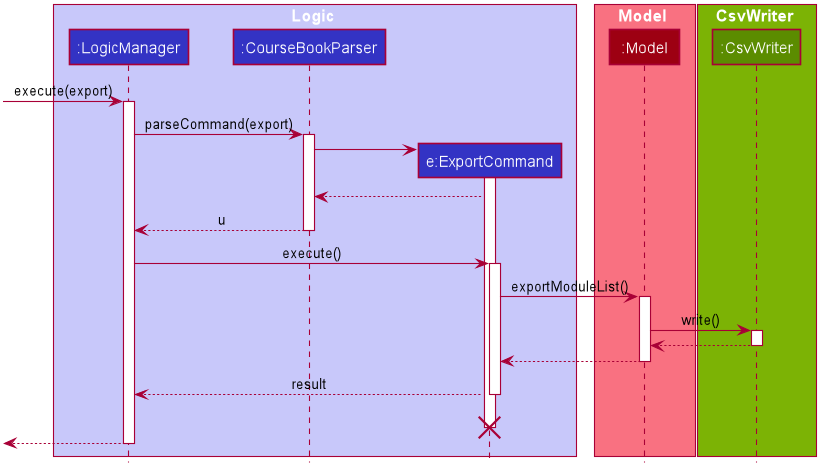

The diagram above was rendered by PlantUML. Its source (embedded in the PNG):
@startuml










skinparam BackgroundColor #FFFFFFF

skinparam Shadowing false

skinparam Class {
    FontColor #FFFFFF
    BorderThickness 1
    BorderColor #FFFFFF
    StereotypeFontColor #FFFFFF
    FontName Arial
}

skinparam Actor {
    BorderColor #000000
    Color #000000
    FontName Arial
}

skinparam Sequence {
    MessageAlign center
    BoxFontSize 15
    BoxPadding 0
    BoxFontColor #FFFFFF
    FontName Arial
}

skinparam Participant {
    FontColor #FFFFFFF
    Padding 20
}

skinparam MinClassWidth 50
skinparam ParticipantPadding 10
skinparam Shadowing false
skinparam DefaultTextAlignment center
skinparam packageStyle Rectangle

hide footbox
hide members
hide circle

box Logic #C8C8FA
participant ":LogicManager" as LogicManager #3333C4
participant ":CourseBookParser" as CourseBookParser #3333C4
participant "e:ExportCommand" as ExportCommand #3333C4
end box

box Model #F97181
participant ":Model" as Model #9D0012
end box

box CsvWriter #7cb305
participant ":CsvWriter" as CsvWriter #5b8c00
end box

[-> LogicManager : execute(export)
activate LogicManager

LogicManager -> CourseBookParser : parseCommand(export)
activate CourseBookParser

create ExportCommand
CourseBookParser -> ExportCommand
activate ExportCommand

ExportCommand --> CourseBookParser

CourseBookParser --> LogicManager : u
deactivate CourseBookParser

LogicManager -> ExportCommand : execute()
activate ExportCommand

ExportCommand -> Model : exportModuleList()
activate Model

Model -> CsvWriter: write()
activate CsvWriter

CsvWriter--> Model :
deactivate CsvWriter

Model --> ExportCommand
deactivate Model

ExportCommand --> LogicManager : result
deactivate ExportCommand
ExportCommand -[hidden]-> LogicManager : result
destroy ExportCommand

<--LogicManager
deactivate LogicManager
@enduml